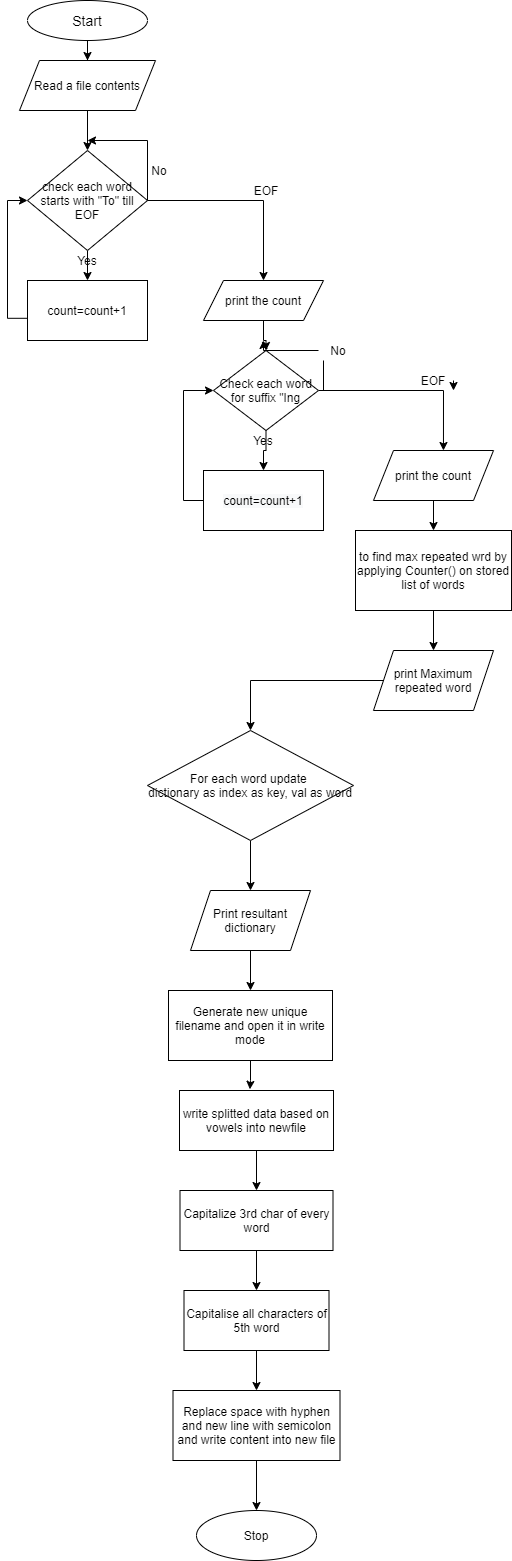

The diagram above was exported from draw.io. Its source (the exported page's mxGraphModel, read from the mxfile embedded in the PNG):
<mxGraphModel dx="1038" dy="579" grid="1" gridSize="10" guides="1" tooltips="1" connect="1" arrows="1" fold="1" page="1" pageScale="1" pageWidth="827" pageHeight="1169" math="0" shadow="0">
  <root>
    <mxCell id="WIyWlLk6GJQsqaUBKTNV-0" />
    <mxCell id="WIyWlLk6GJQsqaUBKTNV-1" parent="WIyWlLk6GJQsqaUBKTNV-0" />
    <mxCell id="RpbDB-Exh9P03Cjkzrs0-2" style="edgeStyle=orthogonalEdgeStyle;rounded=0;orthogonalLoop=1;jettySize=auto;html=1;entryX=0.5;entryY=0;entryDx=0;entryDy=0;" edge="1" parent="WIyWlLk6GJQsqaUBKTNV-1" source="RpbDB-Exh9P03Cjkzrs0-0" target="RpbDB-Exh9P03Cjkzrs0-1">
      <mxGeometry relative="1" as="geometry" />
    </mxCell>
    <mxCell id="RpbDB-Exh9P03Cjkzrs0-0" value="&lt;font style=&quot;font-size: 14px&quot;&gt;Start&lt;/font&gt;" style="ellipse;whiteSpace=wrap;html=1;" vertex="1" parent="WIyWlLk6GJQsqaUBKTNV-1">
      <mxGeometry x="294" y="10" width="120" height="40" as="geometry" />
    </mxCell>
    <mxCell id="RpbDB-Exh9P03Cjkzrs0-8" style="edgeStyle=orthogonalEdgeStyle;rounded=0;orthogonalLoop=1;jettySize=auto;html=1;entryX=0.5;entryY=0;entryDx=0;entryDy=0;" edge="1" parent="WIyWlLk6GJQsqaUBKTNV-1" source="RpbDB-Exh9P03Cjkzrs0-1" target="RpbDB-Exh9P03Cjkzrs0-4">
      <mxGeometry relative="1" as="geometry" />
    </mxCell>
    <mxCell id="RpbDB-Exh9P03Cjkzrs0-1" value="Read a file contents" style="shape=parallelogram;perimeter=parallelogramPerimeter;whiteSpace=wrap;html=1;fixedSize=1;" vertex="1" parent="WIyWlLk6GJQsqaUBKTNV-1">
      <mxGeometry x="286" y="70" width="136" height="50" as="geometry" />
    </mxCell>
    <mxCell id="RpbDB-Exh9P03Cjkzrs0-24" style="edgeStyle=orthogonalEdgeStyle;rounded=0;orthogonalLoop=1;jettySize=auto;html=1;entryX=0;entryY=0.5;entryDx=0;entryDy=0;startArrow=none;exitX=0;exitY=0.63;exitDx=0;exitDy=0;exitPerimeter=0;" edge="1" parent="WIyWlLk6GJQsqaUBKTNV-1" source="RpbDB-Exh9P03Cjkzrs0-3" target="RpbDB-Exh9P03Cjkzrs0-4">
      <mxGeometry relative="1" as="geometry">
        <mxPoint x="280" y="320" as="sourcePoint" />
        <Array as="points">
          <mxPoint x="274" y="328" />
          <mxPoint x="274" y="210" />
        </Array>
      </mxGeometry>
    </mxCell>
    <mxCell id="RpbDB-Exh9P03Cjkzrs0-3" value="count=count+1" style="rounded=0;whiteSpace=wrap;html=1;" vertex="1" parent="WIyWlLk6GJQsqaUBKTNV-1">
      <mxGeometry x="294" y="290" width="120" height="60" as="geometry" />
    </mxCell>
    <mxCell id="RpbDB-Exh9P03Cjkzrs0-23" style="edgeStyle=orthogonalEdgeStyle;rounded=0;orthogonalLoop=1;jettySize=auto;html=1;" edge="1" parent="WIyWlLk6GJQsqaUBKTNV-1" source="RpbDB-Exh9P03Cjkzrs0-4" target="RpbDB-Exh9P03Cjkzrs0-3">
      <mxGeometry relative="1" as="geometry" />
    </mxCell>
    <mxCell id="RpbDB-Exh9P03Cjkzrs0-29" style="edgeStyle=orthogonalEdgeStyle;rounded=0;orthogonalLoop=1;jettySize=auto;html=1;entryX=0.5;entryY=0;entryDx=0;entryDy=0;" edge="1" parent="WIyWlLk6GJQsqaUBKTNV-1" source="RpbDB-Exh9P03Cjkzrs0-4" target="RpbDB-Exh9P03Cjkzrs0-9">
      <mxGeometry relative="1" as="geometry" />
    </mxCell>
    <mxCell id="RpbDB-Exh9P03Cjkzrs0-4" value="check each word starts with &quot;To&quot; till EOF" style="rhombus;whiteSpace=wrap;html=1;" vertex="1" parent="WIyWlLk6GJQsqaUBKTNV-1">
      <mxGeometry x="294" y="160" width="120" height="100" as="geometry" />
    </mxCell>
    <mxCell id="RpbDB-Exh9P03Cjkzrs0-31" style="edgeStyle=orthogonalEdgeStyle;rounded=0;orthogonalLoop=1;jettySize=auto;html=1;" edge="1" parent="WIyWlLk6GJQsqaUBKTNV-1" source="RpbDB-Exh9P03Cjkzrs0-9" target="RpbDB-Exh9P03Cjkzrs0-30">
      <mxGeometry relative="1" as="geometry" />
    </mxCell>
    <mxCell id="RpbDB-Exh9P03Cjkzrs0-9" value="print the count" style="shape=parallelogram;perimeter=parallelogramPerimeter;whiteSpace=wrap;html=1;fixedSize=1;" vertex="1" parent="WIyWlLk6GJQsqaUBKTNV-1">
      <mxGeometry x="470" y="290" width="120" height="40" as="geometry" />
    </mxCell>
    <mxCell id="RpbDB-Exh9P03Cjkzrs0-43" style="edgeStyle=orthogonalEdgeStyle;rounded=0;orthogonalLoop=1;jettySize=auto;html=1;" edge="1" parent="WIyWlLk6GJQsqaUBKTNV-1" source="RpbDB-Exh9P03Cjkzrs0-10">
      <mxGeometry relative="1" as="geometry">
        <mxPoint x="700" y="540" as="targetPoint" />
      </mxGeometry>
    </mxCell>
    <mxCell id="RpbDB-Exh9P03Cjkzrs0-10" value="print the count" style="shape=parallelogram;perimeter=parallelogramPerimeter;whiteSpace=wrap;html=1;fixedSize=1;" vertex="1" parent="WIyWlLk6GJQsqaUBKTNV-1">
      <mxGeometry x="640" y="460" width="120" height="50" as="geometry" />
    </mxCell>
    <mxCell id="RpbDB-Exh9P03Cjkzrs0-44" style="edgeStyle=orthogonalEdgeStyle;rounded=0;orthogonalLoop=1;jettySize=auto;html=1;entryX=0.5;entryY=0;entryDx=0;entryDy=0;" edge="1" parent="WIyWlLk6GJQsqaUBKTNV-1" source="RpbDB-Exh9P03Cjkzrs0-14" target="RpbDB-Exh9P03Cjkzrs0-16">
      <mxGeometry relative="1" as="geometry" />
    </mxCell>
    <mxCell id="RpbDB-Exh9P03Cjkzrs0-14" value="to find max repeated wrd by applying Counter() on stored list of words" style="rounded=0;whiteSpace=wrap;html=1;" vertex="1" parent="WIyWlLk6GJQsqaUBKTNV-1">
      <mxGeometry x="622" y="540" width="156" height="80" as="geometry" />
    </mxCell>
    <mxCell id="RpbDB-Exh9P03Cjkzrs0-46" style="edgeStyle=orthogonalEdgeStyle;rounded=0;orthogonalLoop=1;jettySize=auto;html=1;" edge="1" parent="WIyWlLk6GJQsqaUBKTNV-1" source="RpbDB-Exh9P03Cjkzrs0-16" target="RpbDB-Exh9P03Cjkzrs0-45">
      <mxGeometry relative="1" as="geometry" />
    </mxCell>
    <mxCell id="RpbDB-Exh9P03Cjkzrs0-16" value="print Maximum repeated word" style="shape=parallelogram;perimeter=parallelogramPerimeter;whiteSpace=wrap;html=1;fixedSize=1;" vertex="1" parent="WIyWlLk6GJQsqaUBKTNV-1">
      <mxGeometry x="640" y="660" width="120" height="60" as="geometry" />
    </mxCell>
    <mxCell id="RpbDB-Exh9P03Cjkzrs0-25" style="edgeStyle=orthogonalEdgeStyle;rounded=0;orthogonalLoop=1;jettySize=auto;html=1;exitX=1;exitY=0.5;exitDx=0;exitDy=0;" edge="1" parent="WIyWlLk6GJQsqaUBKTNV-1" source="RpbDB-Exh9P03Cjkzrs0-4">
      <mxGeometry relative="1" as="geometry">
        <mxPoint x="450" y="200" as="sourcePoint" />
        <mxPoint x="354" y="150" as="targetPoint" />
        <Array as="points">
          <mxPoint x="414" y="150" />
        </Array>
      </mxGeometry>
    </mxCell>
    <mxCell id="RpbDB-Exh9P03Cjkzrs0-26" value="No" style="text;html=1;strokeColor=none;fillColor=none;align=center;verticalAlign=middle;whiteSpace=wrap;rounded=0;" vertex="1" parent="WIyWlLk6GJQsqaUBKTNV-1">
      <mxGeometry x="406" y="170" width="40" height="20" as="geometry" />
    </mxCell>
    <mxCell id="RpbDB-Exh9P03Cjkzrs0-27" value="Yes" style="text;html=1;strokeColor=none;fillColor=none;align=center;verticalAlign=middle;whiteSpace=wrap;rounded=0;" vertex="1" parent="WIyWlLk6GJQsqaUBKTNV-1">
      <mxGeometry x="334" y="260" width="40" height="20" as="geometry" />
    </mxCell>
    <mxCell id="RpbDB-Exh9P03Cjkzrs0-33" style="edgeStyle=orthogonalEdgeStyle;rounded=0;orthogonalLoop=1;jettySize=auto;html=1;" edge="1" parent="WIyWlLk6GJQsqaUBKTNV-1" source="RpbDB-Exh9P03Cjkzrs0-30" target="RpbDB-Exh9P03Cjkzrs0-32">
      <mxGeometry relative="1" as="geometry" />
    </mxCell>
    <mxCell id="RpbDB-Exh9P03Cjkzrs0-35" style="edgeStyle=orthogonalEdgeStyle;rounded=0;orthogonalLoop=1;jettySize=auto;html=1;entryX=0.583;entryY=0;entryDx=0;entryDy=0;entryPerimeter=0;" edge="1" parent="WIyWlLk6GJQsqaUBKTNV-1" source="RpbDB-Exh9P03Cjkzrs0-30" target="RpbDB-Exh9P03Cjkzrs0-10">
      <mxGeometry relative="1" as="geometry" />
    </mxCell>
    <mxCell id="RpbDB-Exh9P03Cjkzrs0-30" value="Check each word for suffix &quot;Ing" style="rhombus;whiteSpace=wrap;html=1;" vertex="1" parent="WIyWlLk6GJQsqaUBKTNV-1">
      <mxGeometry x="480" y="360" width="105" height="80" as="geometry" />
    </mxCell>
    <mxCell id="RpbDB-Exh9P03Cjkzrs0-34" style="edgeStyle=orthogonalEdgeStyle;rounded=0;orthogonalLoop=1;jettySize=auto;html=1;entryX=0;entryY=0.5;entryDx=0;entryDy=0;" edge="1" parent="WIyWlLk6GJQsqaUBKTNV-1" source="RpbDB-Exh9P03Cjkzrs0-32" target="RpbDB-Exh9P03Cjkzrs0-30">
      <mxGeometry relative="1" as="geometry">
        <Array as="points">
          <mxPoint x="450" y="510" />
          <mxPoint x="450" y="400" />
        </Array>
      </mxGeometry>
    </mxCell>
    <mxCell id="RpbDB-Exh9P03Cjkzrs0-32" value="&#10;&#10;&lt;span style=&quot;color: rgb(0, 0, 0); font-family: helvetica; font-size: 12px; font-style: normal; font-weight: 400; letter-spacing: normal; text-align: center; text-indent: 0px; text-transform: none; word-spacing: 0px; background-color: rgb(248, 249, 250); display: inline; float: none;&quot;&gt;count=count+1&lt;/span&gt;&#10;&#10;" style="rounded=0;whiteSpace=wrap;html=1;" vertex="1" parent="WIyWlLk6GJQsqaUBKTNV-1">
      <mxGeometry x="470" y="480" width="120" height="60" as="geometry" />
    </mxCell>
    <mxCell id="RpbDB-Exh9P03Cjkzrs0-36" style="edgeStyle=orthogonalEdgeStyle;rounded=0;orthogonalLoop=1;jettySize=auto;html=1;startArrow=none;" edge="1" parent="WIyWlLk6GJQsqaUBKTNV-1" source="RpbDB-Exh9P03Cjkzrs0-38">
      <mxGeometry relative="1" as="geometry">
        <mxPoint x="590" y="400" as="sourcePoint" />
        <mxPoint x="530" y="350" as="targetPoint" />
        <Array as="points">
          <mxPoint x="530" y="360" />
        </Array>
      </mxGeometry>
    </mxCell>
    <mxCell id="RpbDB-Exh9P03Cjkzrs0-37" value="Yes" style="text;html=1;strokeColor=none;fillColor=none;align=center;verticalAlign=middle;whiteSpace=wrap;rounded=0;" vertex="1" parent="WIyWlLk6GJQsqaUBKTNV-1">
      <mxGeometry x="510" y="440" width="40" height="20" as="geometry" />
    </mxCell>
    <mxCell id="RpbDB-Exh9P03Cjkzrs0-38" value="No" style="text;html=1;strokeColor=none;fillColor=none;align=center;verticalAlign=middle;whiteSpace=wrap;rounded=0;" vertex="1" parent="WIyWlLk6GJQsqaUBKTNV-1">
      <mxGeometry x="585" y="350" width="40" height="20" as="geometry" />
    </mxCell>
    <mxCell id="RpbDB-Exh9P03Cjkzrs0-39" value="" style="edgeStyle=orthogonalEdgeStyle;rounded=0;orthogonalLoop=1;jettySize=auto;html=1;endArrow=none;" edge="1" parent="WIyWlLk6GJQsqaUBKTNV-1" target="RpbDB-Exh9P03Cjkzrs0-38">
      <mxGeometry relative="1" as="geometry">
        <mxPoint x="590" y="400" as="sourcePoint" />
        <mxPoint x="530" y="350" as="targetPoint" />
        <Array as="points">
          <mxPoint x="590" y="360" />
        </Array>
      </mxGeometry>
    </mxCell>
    <mxCell id="RpbDB-Exh9P03Cjkzrs0-40" value="EOF" style="text;html=1;strokeColor=none;fillColor=none;align=center;verticalAlign=middle;whiteSpace=wrap;rounded=0;" vertex="1" parent="WIyWlLk6GJQsqaUBKTNV-1">
      <mxGeometry x="512.5" y="190" width="40" height="20" as="geometry" />
    </mxCell>
    <mxCell id="RpbDB-Exh9P03Cjkzrs0-41" value="EOF" style="text;html=1;strokeColor=none;fillColor=none;align=center;verticalAlign=middle;whiteSpace=wrap;rounded=0;" vertex="1" parent="WIyWlLk6GJQsqaUBKTNV-1">
      <mxGeometry x="680" y="380" width="40" height="20" as="geometry" />
    </mxCell>
    <mxCell id="RpbDB-Exh9P03Cjkzrs0-42" style="edgeStyle=orthogonalEdgeStyle;rounded=0;orthogonalLoop=1;jettySize=auto;html=1;exitX=1;exitY=0.5;exitDx=0;exitDy=0;entryX=1;entryY=1;entryDx=0;entryDy=0;" edge="1" parent="WIyWlLk6GJQsqaUBKTNV-1" source="RpbDB-Exh9P03Cjkzrs0-41" target="RpbDB-Exh9P03Cjkzrs0-41">
      <mxGeometry relative="1" as="geometry" />
    </mxCell>
    <mxCell id="RpbDB-Exh9P03Cjkzrs0-49" style="edgeStyle=orthogonalEdgeStyle;rounded=0;orthogonalLoop=1;jettySize=auto;html=1;entryX=0.5;entryY=0;entryDx=0;entryDy=0;" edge="1" parent="WIyWlLk6GJQsqaUBKTNV-1" source="RpbDB-Exh9P03Cjkzrs0-45" target="RpbDB-Exh9P03Cjkzrs0-48">
      <mxGeometry relative="1" as="geometry" />
    </mxCell>
    <mxCell id="RpbDB-Exh9P03Cjkzrs0-45" value="For each word update&amp;nbsp;&lt;br&gt;dictionary as index as key, val as word" style="rhombus;whiteSpace=wrap;html=1;" vertex="1" parent="WIyWlLk6GJQsqaUBKTNV-1">
      <mxGeometry x="414" y="740" width="206" height="110" as="geometry" />
    </mxCell>
    <mxCell id="RpbDB-Exh9P03Cjkzrs0-55" style="edgeStyle=orthogonalEdgeStyle;rounded=0;orthogonalLoop=1;jettySize=auto;html=1;" edge="1" parent="WIyWlLk6GJQsqaUBKTNV-1" source="RpbDB-Exh9P03Cjkzrs0-47" target="RpbDB-Exh9P03Cjkzrs0-54">
      <mxGeometry relative="1" as="geometry" />
    </mxCell>
    <mxCell id="RpbDB-Exh9P03Cjkzrs0-47" value="write splitted data based on vowels into newfile" style="rounded=0;whiteSpace=wrap;html=1;" vertex="1" parent="WIyWlLk6GJQsqaUBKTNV-1">
      <mxGeometry x="446" y="1100" width="154" height="60" as="geometry" />
    </mxCell>
    <mxCell id="RpbDB-Exh9P03Cjkzrs0-52" style="edgeStyle=orthogonalEdgeStyle;rounded=0;orthogonalLoop=1;jettySize=auto;html=1;entryX=0.5;entryY=0;entryDx=0;entryDy=0;" edge="1" parent="WIyWlLk6GJQsqaUBKTNV-1" source="RpbDB-Exh9P03Cjkzrs0-48" target="RpbDB-Exh9P03Cjkzrs0-51">
      <mxGeometry relative="1" as="geometry" />
    </mxCell>
    <mxCell id="RpbDB-Exh9P03Cjkzrs0-48" value="Print resultant dictionary" style="shape=parallelogram;perimeter=parallelogramPerimeter;whiteSpace=wrap;html=1;fixedSize=1;" vertex="1" parent="WIyWlLk6GJQsqaUBKTNV-1">
      <mxGeometry x="457" y="900" width="120" height="60" as="geometry" />
    </mxCell>
    <mxCell id="RpbDB-Exh9P03Cjkzrs0-53" style="edgeStyle=orthogonalEdgeStyle;rounded=0;orthogonalLoop=1;jettySize=auto;html=1;entryX=0.457;entryY=-0.02;entryDx=0;entryDy=0;entryPerimeter=0;" edge="1" parent="WIyWlLk6GJQsqaUBKTNV-1" source="RpbDB-Exh9P03Cjkzrs0-51" target="RpbDB-Exh9P03Cjkzrs0-47">
      <mxGeometry relative="1" as="geometry" />
    </mxCell>
    <mxCell id="RpbDB-Exh9P03Cjkzrs0-51" value="Generate new unique filename and open it in write mode" style="rounded=0;whiteSpace=wrap;html=1;" vertex="1" parent="WIyWlLk6GJQsqaUBKTNV-1">
      <mxGeometry x="435" y="1000" width="164" height="70" as="geometry" />
    </mxCell>
    <mxCell id="RpbDB-Exh9P03Cjkzrs0-58" style="edgeStyle=orthogonalEdgeStyle;rounded=0;orthogonalLoop=1;jettySize=auto;html=1;entryX=0.5;entryY=0;entryDx=0;entryDy=0;" edge="1" parent="WIyWlLk6GJQsqaUBKTNV-1" source="RpbDB-Exh9P03Cjkzrs0-54" target="RpbDB-Exh9P03Cjkzrs0-57">
      <mxGeometry relative="1" as="geometry" />
    </mxCell>
    <mxCell id="RpbDB-Exh9P03Cjkzrs0-54" value="Capitalize 3rd char of every word" style="rounded=0;whiteSpace=wrap;html=1;" vertex="1" parent="WIyWlLk6GJQsqaUBKTNV-1">
      <mxGeometry x="446.5" y="1200" width="153" height="60" as="geometry" />
    </mxCell>
    <mxCell id="RpbDB-Exh9P03Cjkzrs0-60" style="edgeStyle=orthogonalEdgeStyle;rounded=0;orthogonalLoop=1;jettySize=auto;html=1;entryX=0.5;entryY=0;entryDx=0;entryDy=0;" edge="1" parent="WIyWlLk6GJQsqaUBKTNV-1" source="RpbDB-Exh9P03Cjkzrs0-57" target="RpbDB-Exh9P03Cjkzrs0-59">
      <mxGeometry relative="1" as="geometry" />
    </mxCell>
    <mxCell id="RpbDB-Exh9P03Cjkzrs0-57" value="Capitalise all characters of 5th word" style="rounded=0;whiteSpace=wrap;html=1;" vertex="1" parent="WIyWlLk6GJQsqaUBKTNV-1">
      <mxGeometry x="450.5" y="1300" width="145" height="60" as="geometry" />
    </mxCell>
    <mxCell id="RpbDB-Exh9P03Cjkzrs0-62" style="edgeStyle=orthogonalEdgeStyle;rounded=0;orthogonalLoop=1;jettySize=auto;html=1;entryX=0.5;entryY=0;entryDx=0;entryDy=0;" edge="1" parent="WIyWlLk6GJQsqaUBKTNV-1" source="RpbDB-Exh9P03Cjkzrs0-59" target="RpbDB-Exh9P03Cjkzrs0-61">
      <mxGeometry relative="1" as="geometry" />
    </mxCell>
    <mxCell id="RpbDB-Exh9P03Cjkzrs0-59" value="Replace space with hyphen and new line with semicolon and write content into new file" style="rounded=0;whiteSpace=wrap;html=1;" vertex="1" parent="WIyWlLk6GJQsqaUBKTNV-1">
      <mxGeometry x="439.5" y="1400" width="167" height="70" as="geometry" />
    </mxCell>
    <mxCell id="RpbDB-Exh9P03Cjkzrs0-61" value="Stop" style="ellipse;whiteSpace=wrap;html=1;" vertex="1" parent="WIyWlLk6GJQsqaUBKTNV-1">
      <mxGeometry x="463" y="1520" width="120" height="50" as="geometry" />
    </mxCell>
  </root>
</mxGraphModel>